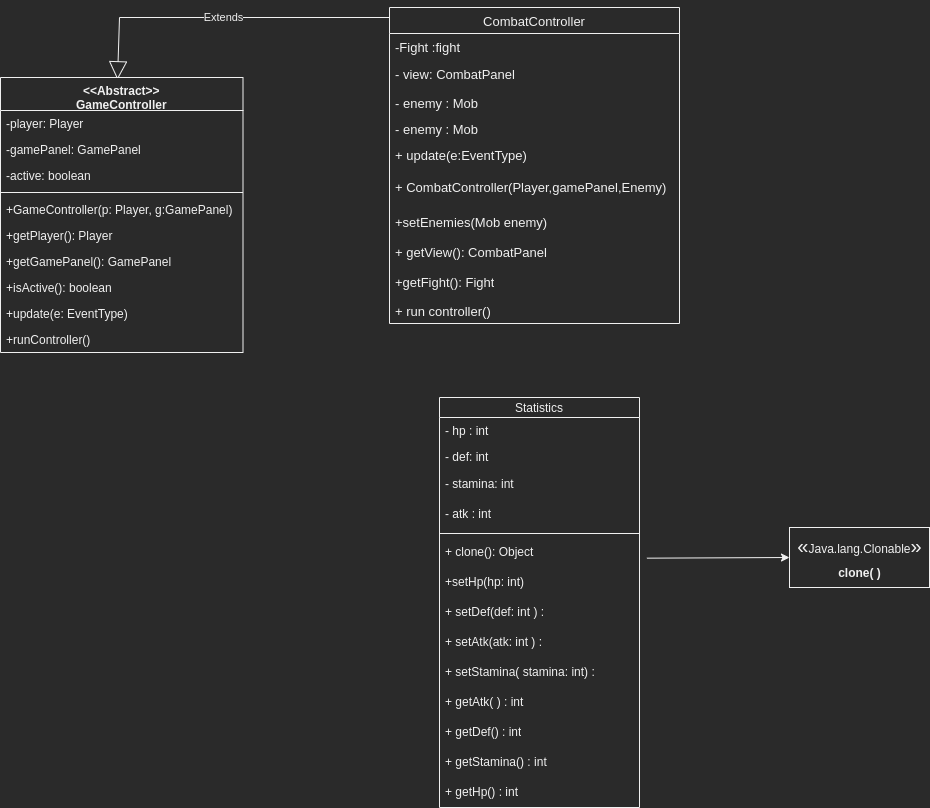

The diagram above was exported from draw.io. Its source (the exported page's mxGraphModel, read from the mxfile embedded in the PNG):
<mxGraphModel dx="578" dy="1098" grid="1" gridSize="10" guides="1" tooltips="1" connect="1" arrows="1" fold="1" page="1" pageScale="1" pageWidth="827" pageHeight="1169" math="0" shadow="0">
  <root>
    <mxCell id="0" />
    <mxCell id="1" parent="0" />
    <mxCell id="R0Wz3vOfjTAgZvsuo5P5-1" value="CombatController" style="swimlane;fontStyle=0;childLayout=stackLayout;horizontal=1;startSize=26;fillColor=none;horizontalStack=0;resizeParent=1;resizeParentMax=0;resizeLast=0;collapsible=1;marginBottom=0;fontSize=13;" parent="1" vertex="1">
      <mxGeometry x="470" y="30" width="290" height="316" as="geometry" />
    </mxCell>
    <mxCell id="R0Wz3vOfjTAgZvsuo5P5-2" value="-Fight :fight" style="text;strokeColor=none;fillColor=none;align=left;verticalAlign=top;spacingLeft=4;spacingRight=4;overflow=hidden;rotatable=0;points=[[0,0.5],[1,0.5]];portConstraint=eastwest;fontSize=13;" parent="R0Wz3vOfjTAgZvsuo5P5-1" vertex="1">
      <mxGeometry y="26" width="290" height="26" as="geometry" />
    </mxCell>
    <mxCell id="3fJfHFdJqA11M-W6gebI-4" value="- view: CombatPanel" style="text;strokeColor=none;fillColor=none;align=left;verticalAlign=middle;spacingLeft=4;spacingRight=4;overflow=hidden;points=[[0,0.5],[1,0.5]];portConstraint=eastwest;rotatable=0;whiteSpace=wrap;html=1;fontSize=13;" parent="R0Wz3vOfjTAgZvsuo5P5-1" vertex="1">
      <mxGeometry y="52" width="290" height="30" as="geometry" />
    </mxCell>
    <mxCell id="oE4UnmCpX2eO_IOahAK8-111" value="- enemy : Mob" style="text;strokeColor=none;fillColor=none;align=left;verticalAlign=top;spacingLeft=4;spacingRight=4;overflow=hidden;rotatable=0;points=[[0,0.5],[1,0.5]];portConstraint=eastwest;fontSize=13;" vertex="1" parent="R0Wz3vOfjTAgZvsuo5P5-1">
      <mxGeometry y="82" width="290" height="26" as="geometry" />
    </mxCell>
    <mxCell id="McoOwJ8a8mf1a7igslKQ-2" value="- enemy : Mob" style="text;strokeColor=none;fillColor=none;align=left;verticalAlign=top;spacingLeft=4;spacingRight=4;overflow=hidden;rotatable=0;points=[[0,0.5],[1,0.5]];portConstraint=eastwest;fontSize=13;" parent="R0Wz3vOfjTAgZvsuo5P5-1" vertex="1">
      <mxGeometry y="108" width="290" height="26" as="geometry" />
    </mxCell>
    <mxCell id="R0Wz3vOfjTAgZvsuo5P5-4" value="+ update(e:EventType)" style="text;strokeColor=none;fillColor=none;align=left;verticalAlign=top;spacingLeft=4;spacingRight=4;overflow=hidden;rotatable=0;points=[[0,0.5],[1,0.5]];portConstraint=eastwest;fontSize=13;" parent="R0Wz3vOfjTAgZvsuo5P5-1" vertex="1">
      <mxGeometry y="134" width="290" height="32" as="geometry" />
    </mxCell>
    <mxCell id="R0Wz3vOfjTAgZvsuo5P5-31" value="+ CombatController(Player,gamePanel,Enemy)" style="text;strokeColor=none;fillColor=none;align=left;verticalAlign=top;spacingLeft=4;spacingRight=4;overflow=hidden;rotatable=0;points=[[0,0.5],[1,0.5]];portConstraint=eastwest;fontSize=13;" parent="R0Wz3vOfjTAgZvsuo5P5-1" vertex="1">
      <mxGeometry y="166" width="290" height="34" as="geometry" />
    </mxCell>
    <mxCell id="3fJfHFdJqA11M-W6gebI-1" value="+setEnemies(Mob enemy)" style="text;strokeColor=none;fillColor=none;align=left;verticalAlign=middle;spacingLeft=4;spacingRight=4;overflow=hidden;points=[[0,0.5],[1,0.5]];portConstraint=eastwest;rotatable=0;whiteSpace=wrap;html=1;fontSize=13;" parent="R0Wz3vOfjTAgZvsuo5P5-1" vertex="1">
      <mxGeometry y="200" width="290" height="30" as="geometry" />
    </mxCell>
    <mxCell id="3fJfHFdJqA11M-W6gebI-2" value="+ getView(): CombatPanel" style="text;strokeColor=none;fillColor=none;align=left;verticalAlign=middle;spacingLeft=4;spacingRight=4;overflow=hidden;points=[[0,0.5],[1,0.5]];portConstraint=eastwest;rotatable=0;whiteSpace=wrap;html=1;fontSize=13;" parent="R0Wz3vOfjTAgZvsuo5P5-1" vertex="1">
      <mxGeometry y="230" width="290" height="30" as="geometry" />
    </mxCell>
    <mxCell id="3fJfHFdJqA11M-W6gebI-3" value="+getFight(): Fight" style="text;strokeColor=none;fillColor=none;align=left;verticalAlign=middle;spacingLeft=4;spacingRight=4;overflow=hidden;points=[[0,0.5],[1,0.5]];portConstraint=eastwest;rotatable=0;whiteSpace=wrap;html=1;fontSize=13;" parent="R0Wz3vOfjTAgZvsuo5P5-1" vertex="1">
      <mxGeometry y="260" width="290" height="30" as="geometry" />
    </mxCell>
    <mxCell id="McoOwJ8a8mf1a7igslKQ-3" value="+ run controller()" style="text;strokeColor=none;fillColor=none;align=left;verticalAlign=top;spacingLeft=4;spacingRight=4;overflow=hidden;rotatable=0;points=[[0,0.5],[1,0.5]];portConstraint=eastwest;fontSize=13;" parent="R0Wz3vOfjTAgZvsuo5P5-1" vertex="1">
      <mxGeometry y="290" width="290" height="26" as="geometry" />
    </mxCell>
    <mxCell id="R0Wz3vOfjTAgZvsuo5P5-9" value="Extends" style="endArrow=block;endSize=16;endFill=0;html=1;rounded=0;entryX=0.574;entryY=-0.053;entryDx=0;entryDy=0;entryPerimeter=0;" parent="1" edge="1">
      <mxGeometry width="160" relative="1" as="geometry">
        <mxPoint x="470" y="40" as="sourcePoint" />
        <mxPoint x="198.00199999999995" y="102.26199999999994" as="targetPoint" />
        <Array as="points">
          <mxPoint x="200" y="40" />
        </Array>
      </mxGeometry>
    </mxCell>
    <mxCell id="oE4UnmCpX2eO_IOahAK8-1" value="Statistics" style="swimlane;fontStyle=0;childLayout=stackLayout;horizontal=1;startSize=20;fillColor=none;horizontalStack=0;resizeParent=1;resizeParentMax=0;resizeLast=0;collapsible=1;marginBottom=0;" vertex="1" parent="1">
      <mxGeometry x="520" y="420" width="200" height="410" as="geometry" />
    </mxCell>
    <mxCell id="oE4UnmCpX2eO_IOahAK8-2" value="- hp : int" style="text;strokeColor=none;fillColor=none;align=left;verticalAlign=top;spacingLeft=4;spacingRight=4;overflow=hidden;rotatable=0;points=[[0,0.5],[1,0.5]];portConstraint=eastwest;" vertex="1" parent="oE4UnmCpX2eO_IOahAK8-1">
      <mxGeometry y="20" width="200" height="26" as="geometry" />
    </mxCell>
    <mxCell id="oE4UnmCpX2eO_IOahAK8-3" value="- def: int" style="text;strokeColor=none;fillColor=none;align=left;verticalAlign=top;spacingLeft=4;spacingRight=4;overflow=hidden;rotatable=0;points=[[0,0.5],[1,0.5]];portConstraint=eastwest;" vertex="1" parent="oE4UnmCpX2eO_IOahAK8-1">
      <mxGeometry y="46" width="200" height="26" as="geometry" />
    </mxCell>
    <mxCell id="oE4UnmCpX2eO_IOahAK8-4" value="- stamina: int" style="text;strokeColor=none;fillColor=none;align=left;verticalAlign=middle;spacingLeft=4;spacingRight=4;overflow=hidden;points=[[0,0.5],[1,0.5]];portConstraint=eastwest;rotatable=0;whiteSpace=wrap;html=1;" vertex="1" parent="oE4UnmCpX2eO_IOahAK8-1">
      <mxGeometry y="72" width="200" height="30" as="geometry" />
    </mxCell>
    <mxCell id="oE4UnmCpX2eO_IOahAK8-5" value="- atk : int" style="text;strokeColor=none;fillColor=none;align=left;verticalAlign=middle;spacingLeft=4;spacingRight=4;overflow=hidden;points=[[0,0.5],[1,0.5]];portConstraint=eastwest;rotatable=0;whiteSpace=wrap;html=1;" vertex="1" parent="oE4UnmCpX2eO_IOahAK8-1">
      <mxGeometry y="102" width="200" height="30" as="geometry" />
    </mxCell>
    <mxCell id="oE4UnmCpX2eO_IOahAK8-6" value="" style="line;strokeWidth=1;fillColor=none;align=left;verticalAlign=middle;spacingTop=-1;spacingLeft=3;spacingRight=3;rotatable=0;labelPosition=right;points=[];portConstraint=eastwest;strokeColor=inherit;" vertex="1" parent="oE4UnmCpX2eO_IOahAK8-1">
      <mxGeometry y="132" width="200" height="8" as="geometry" />
    </mxCell>
    <mxCell id="oE4UnmCpX2eO_IOahAK8-7" value="+ clone(): Object&amp;nbsp;" style="text;strokeColor=none;fillColor=none;align=left;verticalAlign=middle;spacingLeft=4;spacingRight=4;overflow=hidden;points=[[0,0.5],[1,0.5]];portConstraint=eastwest;rotatable=0;whiteSpace=wrap;html=1;" vertex="1" parent="oE4UnmCpX2eO_IOahAK8-1">
      <mxGeometry y="140" width="200" height="30" as="geometry" />
    </mxCell>
    <mxCell id="oE4UnmCpX2eO_IOahAK8-8" value="+setHp(hp: int)" style="text;strokeColor=none;fillColor=none;align=left;verticalAlign=middle;spacingLeft=4;spacingRight=4;overflow=hidden;points=[[0,0.5],[1,0.5]];portConstraint=eastwest;rotatable=0;whiteSpace=wrap;html=1;" vertex="1" parent="oE4UnmCpX2eO_IOahAK8-1">
      <mxGeometry y="170" width="200" height="30" as="geometry" />
    </mxCell>
    <mxCell id="oE4UnmCpX2eO_IOahAK8-9" value="+ setDef(def: int ) :&amp;nbsp;" style="text;strokeColor=none;fillColor=none;align=left;verticalAlign=middle;spacingLeft=4;spacingRight=4;overflow=hidden;points=[[0,0.5],[1,0.5]];portConstraint=eastwest;rotatable=0;whiteSpace=wrap;html=1;" vertex="1" parent="oE4UnmCpX2eO_IOahAK8-1">
      <mxGeometry y="200" width="200" height="30" as="geometry" />
    </mxCell>
    <mxCell id="oE4UnmCpX2eO_IOahAK8-10" value="+ setAtk(atk: int ) :&amp;nbsp;&amp;nbsp;" style="text;strokeColor=none;fillColor=none;align=left;verticalAlign=middle;spacingLeft=4;spacingRight=4;overflow=hidden;points=[[0,0.5],[1,0.5]];portConstraint=eastwest;rotatable=0;whiteSpace=wrap;html=1;" vertex="1" parent="oE4UnmCpX2eO_IOahAK8-1">
      <mxGeometry y="230" width="200" height="30" as="geometry" />
    </mxCell>
    <mxCell id="oE4UnmCpX2eO_IOahAK8-11" value="+ setStamina( stamina: int) :&amp;nbsp;&amp;nbsp;" style="text;strokeColor=none;fillColor=none;align=left;verticalAlign=middle;spacingLeft=4;spacingRight=4;overflow=hidden;points=[[0,0.5],[1,0.5]];portConstraint=eastwest;rotatable=0;whiteSpace=wrap;html=1;" vertex="1" parent="oE4UnmCpX2eO_IOahAK8-1">
      <mxGeometry y="260" width="200" height="30" as="geometry" />
    </mxCell>
    <mxCell id="oE4UnmCpX2eO_IOahAK8-12" value="+ getAtk( ) : int&amp;nbsp;&amp;nbsp;" style="text;strokeColor=none;fillColor=none;align=left;verticalAlign=middle;spacingLeft=4;spacingRight=4;overflow=hidden;points=[[0,0.5],[1,0.5]];portConstraint=eastwest;rotatable=0;whiteSpace=wrap;html=1;" vertex="1" parent="oE4UnmCpX2eO_IOahAK8-1">
      <mxGeometry y="290" width="200" height="30" as="geometry" />
    </mxCell>
    <mxCell id="oE4UnmCpX2eO_IOahAK8-13" value="+ getDef() : int" style="text;strokeColor=none;fillColor=none;align=left;verticalAlign=middle;spacingLeft=4;spacingRight=4;overflow=hidden;points=[[0,0.5],[1,0.5]];portConstraint=eastwest;rotatable=0;whiteSpace=wrap;html=1;" vertex="1" parent="oE4UnmCpX2eO_IOahAK8-1">
      <mxGeometry y="320" width="200" height="30" as="geometry" />
    </mxCell>
    <mxCell id="oE4UnmCpX2eO_IOahAK8-14" value="+ getStamina() : int" style="text;strokeColor=none;fillColor=none;align=left;verticalAlign=middle;spacingLeft=4;spacingRight=4;overflow=hidden;points=[[0,0.5],[1,0.5]];portConstraint=eastwest;rotatable=0;whiteSpace=wrap;html=1;" vertex="1" parent="oE4UnmCpX2eO_IOahAK8-1">
      <mxGeometry y="350" width="200" height="30" as="geometry" />
    </mxCell>
    <mxCell id="oE4UnmCpX2eO_IOahAK8-15" value="+ getHp() : int" style="text;strokeColor=none;fillColor=none;align=left;verticalAlign=middle;spacingLeft=4;spacingRight=4;overflow=hidden;points=[[0,0.5],[1,0.5]];portConstraint=eastwest;rotatable=0;whiteSpace=wrap;html=1;" vertex="1" parent="oE4UnmCpX2eO_IOahAK8-1">
      <mxGeometry y="380" width="200" height="30" as="geometry" />
    </mxCell>
    <mxCell id="oE4UnmCpX2eO_IOahAK8-16" value="«&lt;span style=&quot;font-size: 12px;&quot;&gt;Java.lang.Clonable&lt;/span&gt;»&lt;br&gt;&lt;span style=&quot;font-size: 12px;&quot;&gt;&lt;b&gt;clone( )&lt;/b&gt;&lt;/span&gt;" style="html=1;fontSize=20;" vertex="1" parent="1">
      <mxGeometry x="870" y="550" width="140" height="60" as="geometry" />
    </mxCell>
    <mxCell id="oE4UnmCpX2eO_IOahAK8-17" value="" style="endArrow=classic;html=1;rounded=0;entryX=0;entryY=0.5;entryDx=0;entryDy=0;exitX=1.037;exitY=0.689;exitDx=0;exitDy=0;exitPerimeter=0;" edge="1" parent="1" source="oE4UnmCpX2eO_IOahAK8-7" target="oE4UnmCpX2eO_IOahAK8-16">
      <mxGeometry width="50" height="50" relative="1" as="geometry">
        <mxPoint x="660" y="610" as="sourcePoint" />
        <mxPoint x="710" y="560" as="targetPoint" />
      </mxGeometry>
    </mxCell>
    <mxCell id="oE4UnmCpX2eO_IOahAK8-100" value="&lt;&lt;Abstract&gt;&gt;&#10;GameController" style="swimlane;fontStyle=1;align=center;verticalAlign=top;childLayout=stackLayout;horizontal=1;startSize=33;horizontalStack=0;resizeParent=1;resizeParentMax=0;resizeLast=0;collapsible=1;marginBottom=0;" vertex="1" parent="1">
      <mxGeometry x="81" y="100" width="242.5" height="275" as="geometry" />
    </mxCell>
    <mxCell id="oE4UnmCpX2eO_IOahAK8-101" value="-player: Player" style="text;strokeColor=none;fillColor=none;align=left;verticalAlign=top;spacingLeft=4;spacingRight=4;overflow=hidden;rotatable=0;points=[[0,0.5],[1,0.5]];portConstraint=eastwest;" vertex="1" parent="oE4UnmCpX2eO_IOahAK8-100">
      <mxGeometry y="33" width="242.5" height="26" as="geometry" />
    </mxCell>
    <mxCell id="oE4UnmCpX2eO_IOahAK8-102" value="-gamePanel: GamePanel" style="text;strokeColor=none;fillColor=none;align=left;verticalAlign=top;spacingLeft=4;spacingRight=4;overflow=hidden;rotatable=0;points=[[0,0.5],[1,0.5]];portConstraint=eastwest;" vertex="1" parent="oE4UnmCpX2eO_IOahAK8-100">
      <mxGeometry y="59" width="242.5" height="26" as="geometry" />
    </mxCell>
    <mxCell id="oE4UnmCpX2eO_IOahAK8-103" value="-active: boolean" style="text;strokeColor=none;fillColor=none;align=left;verticalAlign=top;spacingLeft=4;spacingRight=4;overflow=hidden;rotatable=0;points=[[0,0.5],[1,0.5]];portConstraint=eastwest;" vertex="1" parent="oE4UnmCpX2eO_IOahAK8-100">
      <mxGeometry y="85" width="242.5" height="26" as="geometry" />
    </mxCell>
    <mxCell id="oE4UnmCpX2eO_IOahAK8-104" value="" style="line;strokeWidth=1;fillColor=none;align=left;verticalAlign=middle;spacingTop=-1;spacingLeft=3;spacingRight=3;rotatable=0;labelPosition=right;points=[];portConstraint=eastwest;strokeColor=inherit;" vertex="1" parent="oE4UnmCpX2eO_IOahAK8-100">
      <mxGeometry y="111" width="242.5" height="8" as="geometry" />
    </mxCell>
    <mxCell id="oE4UnmCpX2eO_IOahAK8-105" value="+GameController(p: Player, g:GamePanel)" style="text;strokeColor=none;fillColor=none;align=left;verticalAlign=top;spacingLeft=4;spacingRight=4;overflow=hidden;rotatable=0;points=[[0,0.5],[1,0.5]];portConstraint=eastwest;" vertex="1" parent="oE4UnmCpX2eO_IOahAK8-100">
      <mxGeometry y="119" width="242.5" height="26" as="geometry" />
    </mxCell>
    <mxCell id="oE4UnmCpX2eO_IOahAK8-106" value="+getPlayer(): Player" style="text;strokeColor=none;fillColor=none;align=left;verticalAlign=top;spacingLeft=4;spacingRight=4;overflow=hidden;rotatable=0;points=[[0,0.5],[1,0.5]];portConstraint=eastwest;" vertex="1" parent="oE4UnmCpX2eO_IOahAK8-100">
      <mxGeometry y="145" width="242.5" height="26" as="geometry" />
    </mxCell>
    <mxCell id="oE4UnmCpX2eO_IOahAK8-107" value="+getGamePanel(): GamePanel" style="text;strokeColor=none;fillColor=none;align=left;verticalAlign=top;spacingLeft=4;spacingRight=4;overflow=hidden;rotatable=0;points=[[0,0.5],[1,0.5]];portConstraint=eastwest;" vertex="1" parent="oE4UnmCpX2eO_IOahAK8-100">
      <mxGeometry y="171" width="242.5" height="26" as="geometry" />
    </mxCell>
    <mxCell id="oE4UnmCpX2eO_IOahAK8-108" value="+isActive(): boolean" style="text;strokeColor=none;fillColor=none;align=left;verticalAlign=top;spacingLeft=4;spacingRight=4;overflow=hidden;rotatable=0;points=[[0,0.5],[1,0.5]];portConstraint=eastwest;" vertex="1" parent="oE4UnmCpX2eO_IOahAK8-100">
      <mxGeometry y="197" width="242.5" height="26" as="geometry" />
    </mxCell>
    <mxCell id="oE4UnmCpX2eO_IOahAK8-109" value="+update(e: EventType)" style="text;strokeColor=none;fillColor=none;align=left;verticalAlign=top;spacingLeft=4;spacingRight=4;overflow=hidden;rotatable=0;points=[[0,0.5],[1,0.5]];portConstraint=eastwest;" vertex="1" parent="oE4UnmCpX2eO_IOahAK8-100">
      <mxGeometry y="223" width="242.5" height="26" as="geometry" />
    </mxCell>
    <mxCell id="oE4UnmCpX2eO_IOahAK8-110" value="+runController()" style="text;strokeColor=none;fillColor=none;align=left;verticalAlign=top;spacingLeft=4;spacingRight=4;overflow=hidden;rotatable=0;points=[[0,0.5],[1,0.5]];portConstraint=eastwest;" vertex="1" parent="oE4UnmCpX2eO_IOahAK8-100">
      <mxGeometry y="249" width="242.5" height="26" as="geometry" />
    </mxCell>
  </root>
</mxGraphModel>